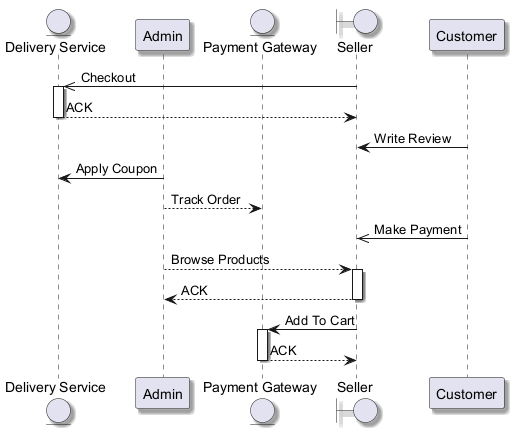

The diagram above was rendered by PlantUML. Its source (embedded in the PNG):
@startuml
skinparam backgroundColor #FFFFFF
skinparam classBackgroundColor #F3E5F5
skinparam classBorderColor #6A1B9A
skinparam shadowing true
entity "Delivery Service" as DS
participant "Admin" as A
entity "Payment Gateway" as PG
boundary "Seller" as S
participant "Customer" as C
S ->> DS : Checkout
activate DS
DS --> S : ACK
deactivate DS
C -> S : Write Review
A -> DS : Apply Coupon
A --> PG : Track Order
C ->> S : Make Payment
A --> S : Browse Products
activate S
S --> A : ACK
deactivate S
S -> PG : Add To Cart
activate PG
PG --> S : ACK
deactivate PG
@enduml